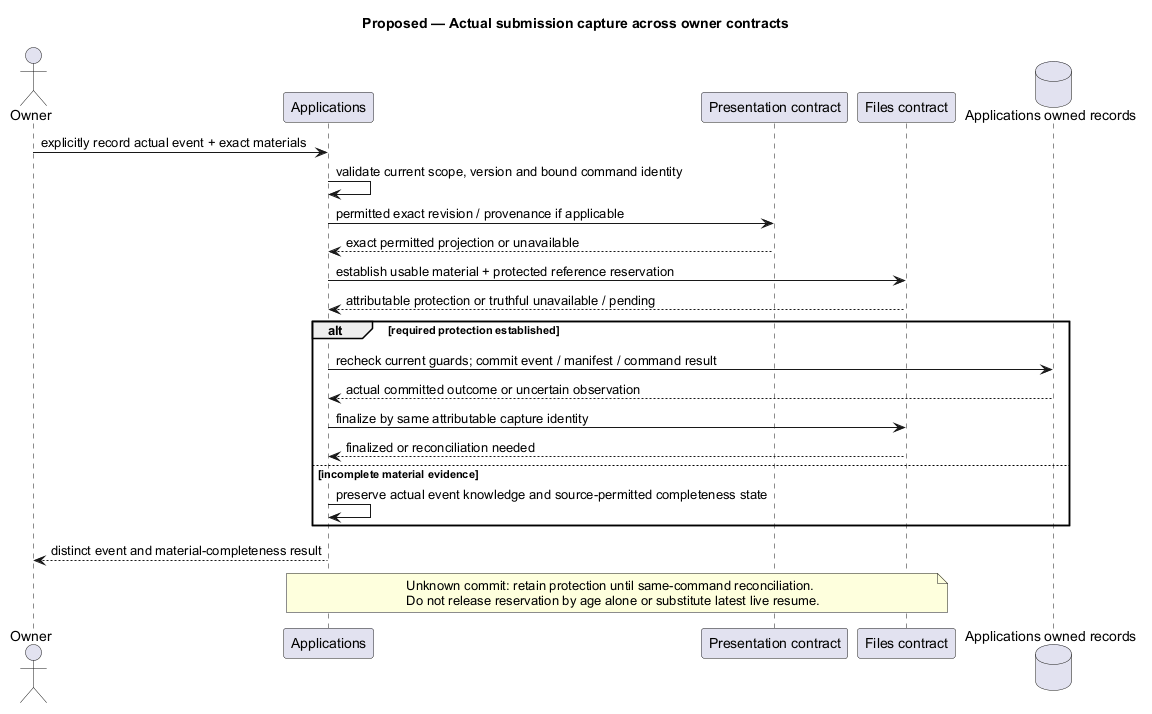

The diagram above was rendered by PlantUML. Its source (embedded in the PNG):
@startuml
' OWNER-MVP-2026-11-04 review: MVP core / cross-cutting. Core presentation/application/files or shared authority/recovery invariant remains applicable.
title Proposed — Actual submission capture across owner contracts
skinparam backgroundColor white
skinparam shadowing false
skinparam defaultFontName Arial

actor Owner
participant Applications as A
participant "Presentation contract" as P
participant "Files contract" as F
database "Applications owned records" as D
Owner -> A : explicitly record actual event + exact materials
A -> A : validate current scope, version and bound command identity
A -> P : permitted exact revision / provenance if applicable
P --> A : exact permitted projection or unavailable
A -> F : establish usable material + protected reference reservation
F --> A : attributable protection or truthful unavailable / pending
alt required protection established
 A -> D : recheck current guards; commit event / manifest / command result
 D --> A : actual committed outcome or uncertain observation
 A -> F : finalize by same attributable capture identity
 F --> A : finalized or reconciliation needed
else incomplete material evidence
 A -> A : preserve actual event knowledge and source-permitted completeness state
end
A --> Owner : distinct event and material-completeness result
note over A,F
 Unknown commit: retain protection until same-command reconciliation.
 Do not release reservation by age alone or substitute latest live resume.
end note

@enduml